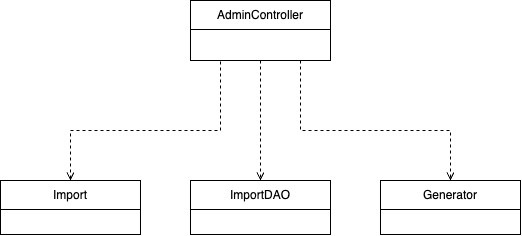

The diagram above was exported from draw.io. Its source (the exported page's mxGraphModel, read from the mxfile embedded in the PNG):
<mxGraphModel dx="706" dy="674" grid="1" gridSize="10" guides="1" tooltips="1" connect="1" arrows="1" fold="1" page="1" pageScale="1" pageWidth="850" pageHeight="1100" math="0" shadow="0">
  <root>
    <mxCell id="0" />
    <mxCell id="1" parent="0" />
    <mxCell id="6wpSpjFva26ED7BOlQvb-1" value="&lt;span style=&quot;font-weight: normal;&quot;&gt;AdminController&lt;/span&gt;" style="swimlane;fontStyle=1;align=center;verticalAlign=middle;childLayout=stackLayout;horizontal=1;startSize=29;horizontalStack=0;resizeParent=1;resizeParentMax=0;resizeLast=0;collapsible=0;marginBottom=0;html=1;whiteSpace=wrap;" parent="1" vertex="1">
      <mxGeometry x="690" y="310" width="140" height="60" as="geometry" />
    </mxCell>
    <mxCell id="bpLeUR2OloZFN9rNogPH-1" value="&lt;span style=&quot;font-weight: normal;&quot;&gt;Import&lt;/span&gt;" style="swimlane;fontStyle=1;align=center;verticalAlign=middle;childLayout=stackLayout;horizontal=1;startSize=29;horizontalStack=0;resizeParent=1;resizeParentMax=0;resizeLast=0;collapsible=0;marginBottom=0;html=1;whiteSpace=wrap;" parent="1" vertex="1">
      <mxGeometry x="500" y="490" width="140" height="54" as="geometry" />
    </mxCell>
    <mxCell id="bpLeUR2OloZFN9rNogPH-7" style="edgeStyle=orthogonalEdgeStyle;rounded=0;orthogonalLoop=1;jettySize=auto;html=1;dashed=1;endArrow=open;endFill=0;exitX=0.25;exitY=1;exitDx=0;exitDy=0;entryX=0.5;entryY=0;entryDx=0;entryDy=0;" parent="1" source="6wpSpjFva26ED7BOlQvb-1" target="bpLeUR2OloZFN9rNogPH-1" edge="1">
      <mxGeometry relative="1" as="geometry">
        <mxPoint x="610" y="490" as="targetPoint" />
        <Array as="points">
          <mxPoint x="720" y="370" />
          <mxPoint x="720" y="440" />
          <mxPoint x="570" y="440" />
        </Array>
        <mxPoint x="560" y="390" as="sourcePoint" />
      </mxGeometry>
    </mxCell>
    <mxCell id="bpLeUR2OloZFN9rNogPH-8" value="&lt;span style=&quot;font-weight: normal;&quot;&gt;ImportDAO&lt;/span&gt;" style="swimlane;fontStyle=1;align=center;verticalAlign=middle;childLayout=stackLayout;horizontal=1;startSize=29;horizontalStack=0;resizeParent=1;resizeParentMax=0;resizeLast=0;collapsible=0;marginBottom=0;html=1;whiteSpace=wrap;" parent="1" vertex="1">
      <mxGeometry x="690" y="490" width="140" height="54" as="geometry" />
    </mxCell>
    <mxCell id="bpLeUR2OloZFN9rNogPH-9" style="edgeStyle=orthogonalEdgeStyle;rounded=0;orthogonalLoop=1;jettySize=auto;html=1;entryX=0.5;entryY=0;entryDx=0;entryDy=0;dashed=1;endArrow=open;endFill=0;exitX=0.5;exitY=1;exitDx=0;exitDy=0;" parent="1" source="6wpSpjFva26ED7BOlQvb-1" target="bpLeUR2OloZFN9rNogPH-8" edge="1">
      <mxGeometry relative="1" as="geometry">
        <mxPoint x="830" y="480" as="targetPoint" />
        <Array as="points" />
        <mxPoint x="670" y="380" as="sourcePoint" />
      </mxGeometry>
    </mxCell>
    <mxCell id="t1FjMo0hjfzlZHYqbk4e-1" value="&lt;span style=&quot;font-weight: normal;&quot;&gt;Generator&lt;/span&gt;" style="swimlane;fontStyle=1;align=center;verticalAlign=middle;childLayout=stackLayout;horizontal=1;startSize=29;horizontalStack=0;resizeParent=1;resizeParentMax=0;resizeLast=0;collapsible=0;marginBottom=0;html=1;whiteSpace=wrap;" parent="1" vertex="1">
      <mxGeometry x="880" y="490" width="140" height="54" as="geometry" />
    </mxCell>
    <mxCell id="t1FjMo0hjfzlZHYqbk4e-2" style="edgeStyle=orthogonalEdgeStyle;rounded=0;orthogonalLoop=1;jettySize=auto;html=1;entryX=0.5;entryY=0;entryDx=0;entryDy=0;dashed=1;endArrow=open;endFill=0;" parent="1" target="t1FjMo0hjfzlZHYqbk4e-1" edge="1">
      <mxGeometry relative="1" as="geometry">
        <mxPoint x="990" y="486" as="targetPoint" />
        <Array as="points">
          <mxPoint x="800" y="440" />
          <mxPoint x="950" y="440" />
        </Array>
        <mxPoint x="800" y="370" as="sourcePoint" />
      </mxGeometry>
    </mxCell>
  </root>
</mxGraphModel>